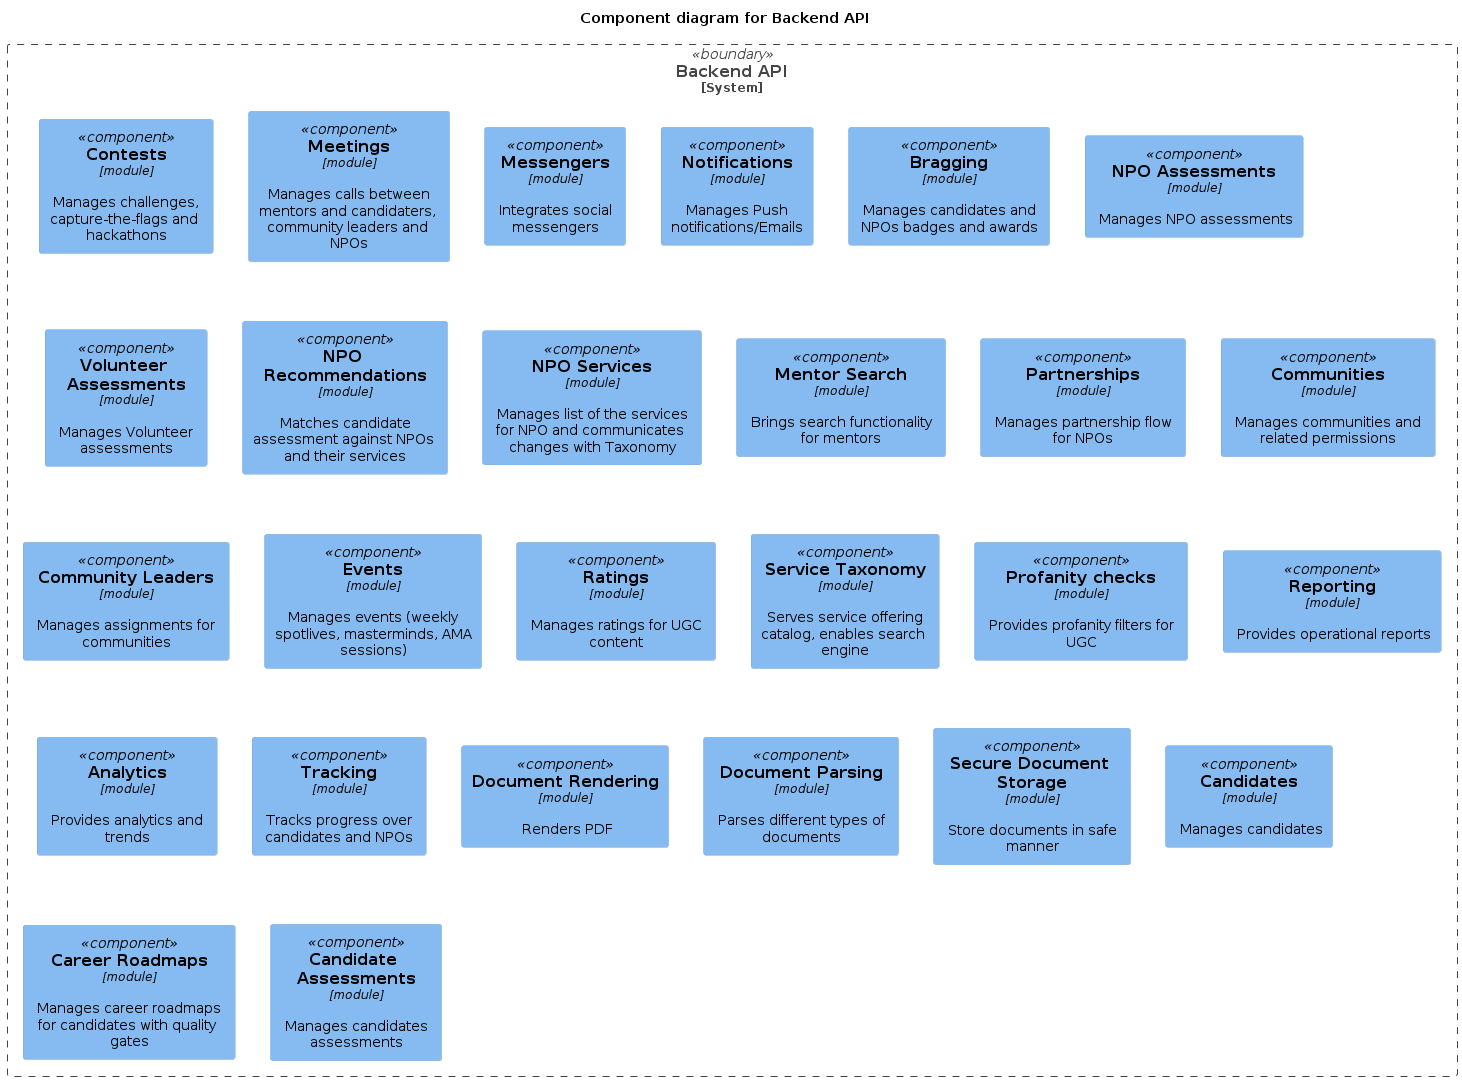

The diagram above was rendered by PlantUML. Its source (embedded in the PNG):
@startuml
!includeurl https://raw.githubusercontent.com/RicardoNiepel/C4-PlantUML/release/1-0/C4_Component.puml

title Component diagram for Backend API


System_Boundary(api, "Backend API") {
    ' Engagement context
    Component(contests, "Contests", "module", "Manages challenges, capture-the-flags and hackathons")  
    Component(meetings, "Meetings", "module", "Manages calls between mentors and candidaters, community leaders and NPOs")
    Component(messengers, "Messengers", "module", "Integrates social messengers")
    Component(messengers, "Messengers", "module", "Integrates social messengers")
    Component(notifications, "Notifications", "module", "Manages Push notifications/Emails")
    Component(bragging, "Bragging", "module", "Manages candidates and NPOs badges and awards")
  
    ' NPO context  
    Component(npo_assessments, "NPO Assessments", "module", "Manages NPO assessments")
    Component(volunteer_assessments, "Volunteer Assessments", "module", "Manages Volunteer assessments")
    Component(npo_recommendations, "NPO Recommendations", "module", "Matches candidate assessment against NPOs and their services")    
    Component(npo_services, "NPO Services", "module", "Manages list of the services for NPO and communicates changes with Taxonomy")      
    Component(mentor_search, "Mentor Search", "module", "Brings search functionality for mentors")      
    Component(partnerships, "Partnerships", "module", "Manages partnership flow for NPOs")
  
    ' Communities context
    Component(communities, "Communities", "module", "Manages communities and related permissions")  
    Component(leaders, "Community Leaders", "module", "Manages assignments for communities")
    Component(events, "Events", "module", "Manages events (weekly spotlives, masterminds, AMA sessions)")  
    Component(ratings, "Ratings", "module", "Manages ratings for UGC content")
    Component(taxonomy, "Service Taxonomy", "module", "Serves service offering catalog, enables search engine")
    Component(profanity_checks, "Profanity checks", "module", "Provides profanity filters for UGC")  
  
    ' Reporting Context
    Component(reporting, "Reporting", "module", "Provides operational reports")
    Component(analytics, "Analytics", "module", "Provides analytics and trends")
    Component(tracking, "Tracking", "module", "Tracks progress over candidates and NPOs")
    
    ' Document Exchange Context    
    Component(docrender, "Document Rendering", "module", "Renders PDF")
    Component(docparser, "Document Parsing", "module", "Parses different types of documents")
    Component(dockeeper, "Secure Document Storage", "module", "Store documents in safe manner")
      
    ' Candidates Context
    Component(candidates, "Candidates", "module", "Manages candidates")
    Component(roadmaps, "Career Roadmaps", "module", "Manages career roadmaps for candidates with quality gates")
    Component(candidate_assessments, "Candidate Assessments", "module", "Manages candidates assessments")
}
@enduml